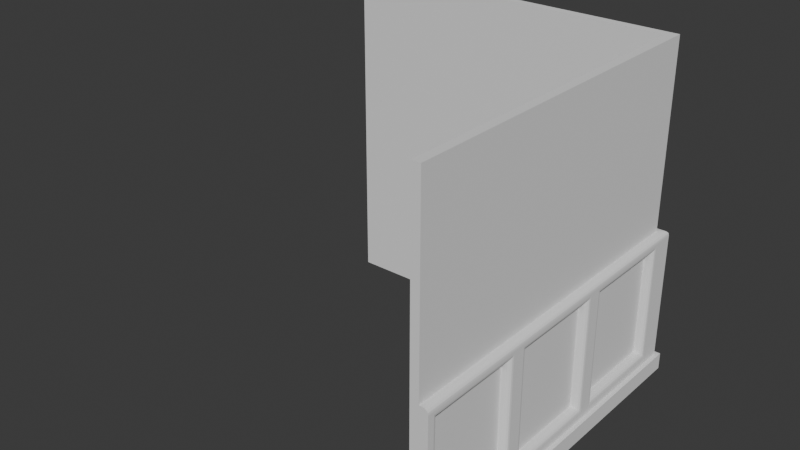 # Source: FI-045_Observatory_Hallway_Sharp_Corner_Wall.blend  (saved by Blender 4.2.66; exported with 4.5.12 LTS)
import bpy
from mathutils import Matrix  # noqa: F401  (used for matrix-valued properties, if any)

bpy.ops.wm.read_factory_settings(use_empty=True)
scene = bpy.context.scene
scene.name = 'Scene'

# ---- collections
col_collection = bpy.data.collections.new('Collection'); scene.collection.children.link(col_collection)
col_export = bpy.data.collections.new('Export'); scene.collection.children.link(col_export)

# ---- world
world_world = bpy.data.worlds.new('World'); scene.world = world_world
world_world.use_nodes = True; world_world.node_tree.nodes.clear()
_N = world_world.node_tree.nodes; _L = world_world.node_tree.links
n0 = _N.new('ShaderNodeOutputWorld'); n0.name = 'World Output'; n0.location = (300, 300)
n1 = _N.new('ShaderNodeBackground'); n1.name = 'Background'; n1.location = (10, 300)
n1.inputs[0].default_value = (0.05088, 0.05088, 0.05088, 1.0)
_L.new(n1.outputs[0], n0.inputs[0])
n0.is_active_output = True
world_world.color = (0.05088, 0.05088, 0.05088)
world_world.sun_shadow_jitter_overblur = 0.0

# ---- meshes
me_cube_008 = bpy.data.meshes.new('Cube.008')
me_cube_008.from_pydata([(1.0, -1.0, 0.0), (1.0, -1.0, 2.0), (1.05, -1.0, 0.0), (1.05, -1.0, 2.0), (1.0, -1.0, 0.9), (1.05, -1.0, 0.9), (1.0, 0.3333, 0.0), (1.0, -0.3333, 0.0), (1.0, -0.3333, 2.0), (1.0, 0.3333, 2.0), (1.05, -0.3333, 0.0), (1.05, 0.3333, 0.0), (1.05, 0.3333, 2.0), (1.05, -0.3333, 2.0), (1.05, 0.3333, 0.9), (1.05, -0.3333, 0.9), (1.0, -0.3333, 0.9), (1.0, 0.3333, 0.9), (1.05, -1.0, 0.1), (1.0, -1.0, 0.1), (1.0, -0.3333, 0.1), (1.0, 0.3333, 0.1), (1.05, 0.3333, 0.1), (1.05, -0.3333, 0.1), (1.05, 0.2667, 0.82), (1.05, -0.2667, 0.82), (1.05, 0.2667, 0.18), (1.05, -0.2667, 0.18), (1.05, 0.9333, 0.82), (1.05, 0.4, 0.82), (1.05, 0.9333, 0.18), (1.05, 0.4, 0.18), (1.05, -0.4, 0.82), (1.05, -0.9333, 0.82), (1.05, -0.9333, 0.18), (1.05, -0.4, 0.18), (1.1, 1.0, 0.1), (1.1, -1.0, 0.1), (1.1, 0.3333, 0.1), (1.1, -0.3333, 0.1), (1.125, 0.3333, 0.0), (1.125, -1.0, 0.1), (1.125, -1.0, 0.0), (1.125, -0.3333, 0.0), (1.125, 0.3333, 0.1), (1.125, -0.3333, 0.1), (1.1, -0.3333, 0.8703), (1.07, -0.3333, 0.9), (1.098, -0.3333, 0.8817), (1.091, -0.3333, 0.8913), (1.082, -0.3333, 0.8977), (1.07, -1.0, 0.9), (1.1, -1.0, 0.8703), (1.098, -1.0, 0.8817), (1.091, -1.0, 0.8913), (1.082, -1.0, 0.8977), (1.07, 1.0, 0.9), (1.1, 1.0, 0.8703), (1.082, 1.0, 0.8977), (1.091, 1.0, 0.8913), (1.098, 1.0, 0.8817), (1.07, 0.3333, 0.9), (1.1, 0.3333, 0.8703), (1.082, 0.3333, 0.8977), (1.091, 0.3333, 0.8913), (1.098, 0.3333, 0.8817), (1.07, 0.2667, 0.82), (1.1, 0.2934, 0.8521), (1.082, 0.2687, 0.8224), (1.091, 0.2745, 0.8294), (1.098, 0.2832, 0.8398), (1.1, -0.2934, 0.8521), (1.07, -0.2667, 0.82), (1.098, -0.2832, 0.8398), (1.091, -0.2745, 0.8294), (1.082, -0.2687, 0.8224), (1.07, 0.2667, 0.18), (1.1, 0.2934, 0.1479), (1.082, 0.2687, 0.1776), (1.091, 0.2745, 0.1706), (1.098, 0.2832, 0.1602), (1.1, -0.2934, 0.1479), (1.07, -0.2667, 0.18), (1.098, -0.2832, 0.1602), (1.091, -0.2745, 0.1706), (1.082, -0.2687, 0.1776), (1.07, 0.9333, 0.82), (1.1, 0.9601, 0.8521), (1.082, 0.9354, 0.8224), (1.091, 0.9412, 0.8294), (1.098, 0.9499, 0.8398), (1.1, 0.3732, 0.8521), (1.07, 0.4, 0.82), (1.098, 0.3835, 0.8398), (1.091, 0.3922, 0.8294), (1.082, 0.398, 0.8224), (1.07, 0.9333, 0.18), (1.1, 0.9601, 0.1479), (1.082, 0.9354, 0.1776), (1.091, 0.9412, 0.1706), (1.098, 0.9499, 0.1602), (1.1, 0.3732, 0.1479), (1.07, 0.4, 0.18), (1.098, 0.3835, 0.1602), (1.091, 0.3922, 0.1706), (1.082, 0.398, 0.1776), (1.07, -0.4, 0.82), (1.1, -0.3732, 0.8521), (1.082, -0.398, 0.8224), (1.091, -0.3922, 0.8294), (1.098, -0.3835, 0.8398), (1.1, -0.9601, 0.8521), (1.07, -0.9333, 0.82), (1.098, -0.9499, 0.8398), (1.091, -0.9412, 0.8294), (1.082, -0.9354, 0.8224), (1.1, -0.9601, 0.1479), (1.07, -0.9333, 0.18), (1.098, -0.9499, 0.1602), (1.091, -0.9412, 0.1706), (1.082, -0.9354, 0.1776), (1.07, -0.4, 0.18), (1.1, -0.3732, 0.1479), (1.082, -0.398, 0.1776), (1.091, -0.3922, 0.1706), (1.098, -0.3835, 0.1602), (1.0, 1.0, 0.0), (1.0, 1.0, 2.0), (1.05, 1.0, 0.0), (1.05, 1.0, 2.0), (1.0, 1.0, 0.9), (1.05, 1.0, 0.9), (1.05, 1.0, 0.1), (1.0, 1.0, 0.1), (1.125, 1.0, 0.1), (1.125, 1.0, 0.0), (1.1, 1.04, 0.8521), (1.1, 1.04, 0.1479), (1.05, 1.05, 2.0), (1.05, 1.05, 0.9), (1.05, 1.05, 0.0), (1.05, 1.05, 0.1), (1.125, 1.125, 0.0), (1.125, 1.125, 0.1), (1.1, 1.1, 0.8521), (1.1, 1.1, 0.1479), (1.1, 1.1, 0.1), (1.07, 1.07, 0.9), (1.082, 1.082, 0.8977), (1.091, 1.091, 0.8913), (1.098, 1.098, 0.8817), (1.1, 1.1, 0.8703), (-1.0, 1.0, 0.0), (-1.0, 1.0, 2.0), (-1.0, 1.05, 0.0), (-1.0, 1.05, 2.0), (-1.0, 1.0, 0.9), (-1.0, 1.05, 0.9), (0.3333, 1.0, 0.0), (-0.3333, 1.0, 0.0), (-0.3333, 1.0, 2.0), (0.3333, 1.0, 2.0), (-0.3333, 1.05, 0.0), (0.3333, 1.05, 0.0), (0.3333, 1.05, 2.0), (-0.3333, 1.05, 2.0), (0.3333, 1.05, 0.9), (-0.3333, 1.05, 0.9), (-0.3333, 1.0, 0.9), (0.3333, 1.0, 0.9), (-1.0, 1.05, 0.1), (-1.0, 1.0, 0.1), (-0.3333, 1.0, 0.1), (0.3333, 1.0, 0.1), (0.3333, 1.05, 0.1), (-0.3333, 1.05, 0.1), (0.2667, 1.05, 0.82), (-0.2667, 1.05, 0.82), (0.2667, 1.05, 0.18), (-0.2667, 1.05, 0.18), (0.9333, 1.05, 0.82), (0.4, 1.05, 0.82), (0.9333, 1.05, 0.18), (0.4, 1.05, 0.18), (-0.4, 1.05, 0.82), (-0.9333, 1.05, 0.82), (-0.9333, 1.05, 0.18), (-0.4, 1.05, 0.18), (1.0, 1.1, 0.1), (-1.0, 1.1, 0.1), (0.3333, 1.1, 0.1), (-0.3333, 1.1, 0.1), (0.3333, 1.125, 0.0), (-1.0, 1.125, 0.1), (-1.0, 1.125, 0.0), (-0.3333, 1.125, 0.0), (0.3333, 1.125, 0.1), (-0.3333, 1.125, 0.1), (-0.3333, 1.1, 0.8703), (-0.3333, 1.07, 0.9), (-0.3333, 1.098, 0.8817), (-0.3333, 1.091, 0.8913), (-0.3333, 1.082, 0.8977), (-1.0, 1.07, 0.9), (-1.0, 1.1, 0.8703), (-1.0, 1.098, 0.8817), (-1.0, 1.091, 0.8913), (-1.0, 1.082, 0.8977), (1.0, 1.07, 0.9), (1.0, 1.1, 0.8703), (1.0, 1.082, 0.8977), (1.0, 1.091, 0.8913), (1.0, 1.098, 0.8817), (0.3333, 1.07, 0.9), (0.3333, 1.1, 0.8703), (0.3333, 1.082, 0.8977), (0.3333, 1.091, 0.8913), (0.3333, 1.098, 0.8817), (0.2667, 1.07, 0.82), (0.2934, 1.1, 0.8521), (0.2687, 1.082, 0.8224), (0.2745, 1.091, 0.8294), (0.2832, 1.098, 0.8398), (-0.2934, 1.1, 0.8521), (-0.2667, 1.07, 0.82), (-0.2832, 1.098, 0.8398), (-0.2745, 1.091, 0.8294), (-0.2687, 1.082, 0.8224), (0.2667, 1.07, 0.18), (0.2934, 1.1, 0.1479), (0.2687, 1.082, 0.1776), (0.2745, 1.091, 0.1706), (0.2832, 1.098, 0.1602), (-0.2934, 1.1, 0.1479), (-0.2667, 1.07, 0.18), (-0.2832, 1.098, 0.1602), (-0.2745, 1.091, 0.1706), (-0.2687, 1.082, 0.1776), (0.9333, 1.07, 0.82), (0.9601, 1.1, 0.8521), (0.9354, 1.082, 0.8224), (0.9412, 1.091, 0.8294), (0.9499, 1.098, 0.8398), (0.3732, 1.1, 0.8521), (0.4, 1.07, 0.82), (0.3835, 1.098, 0.8398), (0.3922, 1.091, 0.8294), (0.398, 1.082, 0.8224), (0.9333, 1.07, 0.18), (0.9601, 1.1, 0.1479), (0.9354, 1.082, 0.1776), (0.9412, 1.091, 0.1706), (0.9499, 1.098, 0.1602), (0.3732, 1.1, 0.1479), (0.4, 1.07, 0.18), (0.3835, 1.098, 0.1602), (0.3922, 1.091, 0.1706), (0.398, 1.082, 0.1776), (-0.4, 1.07, 0.82), (-0.3732, 1.1, 0.8521), (-0.398, 1.082, 0.8224), (-0.3922, 1.091, 0.8294), (-0.3835, 1.098, 0.8398), (-0.9601, 1.1, 0.8521), (-0.9333, 1.07, 0.82), (-0.9499, 1.098, 0.8398), (-0.9412, 1.091, 0.8294), (-0.9354, 1.082, 0.8224), (-0.9601, 1.1, 0.1479), (-0.9333, 1.07, 0.18), (-0.9499, 1.098, 0.1602), (-0.9412, 1.091, 0.1706), (-0.9354, 1.082, 0.1776), (-0.4, 1.07, 0.18), (-0.3732, 1.1, 0.1479), (-0.398, 1.082, 0.1776), (-0.3922, 1.091, 0.1706), (-0.3835, 1.098, 0.1602), (1.0, 1.05, 0.0), (1.0, 1.05, 2.0), (1.0, 1.05, 0.9), (1.0, 1.05, 0.1), (1.0, 1.125, 0.1), (1.0, 1.125, 0.0), (1.04, 1.1, 0.8521), (1.04, 1.1, 0.1479)], [], [(17, 9, 127, 130), (15, 13, 3, 5), (5, 3, 1, 4), (7, 10, 2, 0), (13, 8, 1, 3), (18, 5, 4, 19), (36, 57, 87, 97), (21, 17, 130, 133), (19, 4, 16, 20), (20, 16, 17, 21), (23, 22, 38, 39), (46, 39, 81, 71), (129, 127, 9, 12), (12, 9, 8, 13), (126, 128, 11, 6), (6, 11, 10, 7), (131, 129, 12, 14), (14, 12, 13, 15), (4, 1, 8, 16), (16, 8, 9, 17), (2, 10, 43, 42), (7, 20, 21, 6), (0, 19, 20, 7), (6, 21, 133, 126), (22, 23, 45, 44), (2, 18, 19, 0), (26, 24, 25, 27), (18, 23, 39, 37), (57, 62, 91, 87), (37, 39, 122, 116), (30, 28, 29, 31), (38, 36, 97, 101), (34, 33, 112, 117), (39, 38, 77, 81), (35, 32, 33, 34), (30, 31, 102, 96), (35, 34, 117, 121), (26, 27, 82, 76), (62, 38, 101, 91), (29, 28, 86, 92), (25, 24, 66, 72), (39, 46, 107, 122), (62, 46, 71, 67), (132, 131, 56, 58, 59, 60, 57, 36), (38, 62, 67, 77), (33, 32, 106, 112), (14, 15, 47, 61), (131, 14, 61, 56), (5, 18, 37, 52, 53, 54, 55, 51), (24, 26, 76, 66), (22, 132, 36, 38), (28, 30, 96, 86), (52, 37, 116, 111), (27, 25, 72, 82), (32, 35, 121, 106), (46, 52, 111, 107), (31, 29, 92, 102), (40, 44, 45, 43), (135, 134, 44, 40), (43, 45, 41, 42), (132, 22, 44, 134), (18, 2, 42, 41), (11, 128, 135, 40), (23, 18, 41, 45), (10, 11, 40, 43), (47, 51, 55, 50), (50, 55, 54, 49), (49, 54, 53, 48), (48, 53, 52, 46), (56, 61, 63, 58), (58, 63, 64, 59), (59, 64, 65, 60), (60, 65, 62, 57), (61, 47, 50, 63), (63, 50, 49, 64), (64, 49, 48, 65), (65, 48, 46, 62), (67, 71, 73, 70), (70, 73, 74, 69), (69, 74, 75, 68), (68, 75, 72, 66), (66, 76, 78, 68), (68, 78, 79, 69), (69, 79, 80, 70), (70, 80, 77, 67), (71, 81, 83, 73), (73, 83, 84, 74), (74, 84, 85, 75), (75, 85, 82, 72), (76, 82, 85, 78), (78, 85, 84, 79), (79, 84, 83, 80), (80, 83, 81, 77), (87, 91, 93, 90), (90, 93, 94, 89), (89, 94, 95, 88), (88, 95, 92, 86), (86, 96, 98, 88), (88, 98, 99, 89), (89, 99, 100, 90), (90, 100, 97, 87), (91, 101, 103, 93), (93, 103, 104, 94), (94, 104, 105, 95), (95, 105, 102, 92), (96, 102, 105, 98), (98, 105, 104, 99), (99, 104, 103, 100), (100, 103, 101, 97), (107, 111, 113, 110), (110, 113, 114, 109), (109, 114, 115, 108), (108, 115, 112, 106), (111, 116, 118, 113), (113, 118, 119, 114), (114, 119, 120, 115), (115, 120, 117, 112), (106, 121, 123, 108), (108, 123, 124, 109), (109, 124, 125, 110), (110, 125, 122, 107), (121, 117, 120, 123), (123, 120, 119, 124), (124, 119, 118, 125), (125, 118, 116, 122), (15, 5, 51, 47), (139, 138, 129, 131), (131, 129, 127, 130), (126, 140, 128), (138, 127, 129), (132, 131, 130, 133), (128, 132, 133, 126), (57, 36, 137, 136), (151, 57, 136, 144), (142, 143, 134, 135), (132, 128, 135, 134), (141, 132, 134, 143), (147, 56, 58, 148), (148, 58, 59, 149), (149, 59, 60, 150), (150, 60, 57, 151), (139, 131, 56, 147), (36, 146, 145, 137), (132, 141, 146, 36), (128, 140, 142, 135), (169, 130, 127, 161), (167, 157, 155, 165), (157, 156, 153, 155), (159, 152, 154, 162), (165, 155, 153, 160), (170, 171, 156, 157), (188, 249, 239, 209), (173, 133, 130, 169), (171, 172, 168, 156), (172, 173, 169, 168), (175, 191, 190, 174), (198, 223, 233, 191), (279, 164, 161, 127), (164, 165, 160, 161), (126, 158, 163, 278), (158, 159, 162, 163), (280, 166, 164, 279), (166, 167, 165, 164), (156, 168, 160, 153), (168, 169, 161, 160), (154, 194, 195, 162), (159, 158, 173, 172), (152, 159, 172, 171), (158, 126, 133, 173), (174, 196, 197, 175), (154, 152, 171, 170), (178, 179, 177, 176), (170, 189, 191, 175), (209, 239, 243, 214), (189, 268, 274, 191), (182, 183, 181, 180), (190, 253, 249, 188), (186, 269, 264, 185), (191, 233, 229, 190), (187, 186, 185, 184), (182, 248, 254, 183), (187, 273, 269, 186), (178, 228, 234, 179), (214, 243, 253, 190), (181, 244, 238, 180), (177, 224, 218, 176), (191, 274, 259, 198), (214, 219, 223, 198), (281, 188, 209, 212, 211, 210, 208, 280), (190, 229, 219, 214), (185, 264, 258, 184), (166, 213, 199, 167), (280, 208, 213, 166), (157, 203, 207, 206, 205, 204, 189, 170), (176, 218, 228, 178), (174, 190, 188, 281), (180, 238, 248, 182), (204, 263, 268, 189), (179, 234, 224, 177), (184, 258, 273, 187), (198, 259, 263, 204), (183, 254, 244, 181), (192, 195, 197, 196), (283, 192, 196, 282), (195, 194, 193, 197), (281, 282, 196, 174), (170, 193, 194, 154), (163, 192, 283, 278), (175, 197, 193, 170), (162, 195, 192, 163), (199, 202, 207, 203), (202, 201, 206, 207), (201, 200, 205, 206), (200, 198, 204, 205), (208, 210, 215, 213), (210, 211, 216, 215), (211, 212, 217, 216), (212, 209, 214, 217), (213, 215, 202, 199), (215, 216, 201, 202), (216, 217, 200, 201), (217, 214, 198, 200), (219, 222, 225, 223), (222, 221, 226, 225), (221, 220, 227, 226), (220, 218, 224, 227), (218, 220, 230, 228), (220, 221, 231, 230), (221, 222, 232, 231), (222, 219, 229, 232), (223, 225, 235, 233), (225, 226, 236, 235), (226, 227, 237, 236), (227, 224, 234, 237), (228, 230, 237, 234), (230, 231, 236, 237), (231, 232, 235, 236), (232, 229, 233, 235), (239, 242, 245, 243), (242, 241, 246, 245), (241, 240, 247, 246), (240, 238, 244, 247), (238, 240, 250, 248), (240, 241, 251, 250), (241, 242, 252, 251), (242, 239, 249, 252), (243, 245, 255, 253), (245, 246, 256, 255), (246, 247, 257, 256), (247, 244, 254, 257), (248, 250, 257, 254), (250, 251, 256, 257), (251, 252, 255, 256), (252, 249, 253, 255), (259, 262, 265, 263), (262, 261, 266, 265), (261, 260, 267, 266), (260, 258, 264, 267), (263, 265, 270, 268), (265, 266, 271, 270), (266, 267, 272, 271), (267, 264, 269, 272), (258, 260, 275, 273), (260, 261, 276, 275), (261, 262, 277, 276), (262, 259, 274, 277), (273, 275, 272, 269), (275, 276, 271, 272), (276, 277, 270, 271), (277, 274, 268, 270), (167, 199, 203, 157), (139, 280, 279, 138), (280, 130, 127, 279), (126, 278, 140), (138, 279, 127), (281, 133, 130, 280), (278, 126, 133, 281), (209, 284, 285, 188), (151, 144, 284, 209), (142, 283, 282, 143), (281, 282, 283, 278), (141, 143, 282, 281), (147, 148, 210, 208), (148, 149, 211, 210), (149, 150, 212, 211), (150, 151, 209, 212), (139, 147, 208, 280), (188, 285, 145, 146), (281, 188, 146, 141), (278, 283, 142, 140), (137, 145, 144, 136), (145, 285, 284, 144)])
_uv = me_cube_008.uv_layers.new(name='UVMap')
_uv.uv.foreach_set('vector', [0.4875, 0.1667, 0.625, 0.1667, 0.625, 0.25, 0.4875, 0.25, 0.4875, 0.6667, 0.625, 0.6667, 0.625, 0.75, 0.4875, 0.75, 0.4875, 0.75, 0.625, 0.75, 0.625, 1.0, 0.4875, 1.0, 0.125, 0.6667, 0.375, 0.6667, 0.375, 0.75, 0.125, 0.75, 0.625, 0.6667, 0.875, 0.6667, 0.875, 0.75, 0.625, 0.75, 0.3875, 0.75, 0.4875, 0.75, 0.4875, 1.0, 0.3875, 1.0, 0.3875, 0.5, 0.4875, 0.5, 0.4875, 0.5, 0.3875, 0.5, 0.3875, 0.1667, 0.4875, 0.1667, 0.4875, 0.25, 0.3875, 0.25, 0.3875, 0.0, 0.4875, 0.0, 0.4875, 0.08333, 0.3875, 0.08333, 0.3875, 0.08333, 0.4875, 0.08333, 0.4875, 0.1667, 0.3875, 0.1667, 0.3875, 0.6667, 0.3875, 0.5833, 0.3875, 0.5833, 0.3875, 0.6667, 0.4838, 0.6667, 0.3875, 0.6667, 0.3875, 0.6667, 0.4875, 0.6667, 0.625, 0.5, 0.875, 0.5, 0.875, 0.5833, 0.625, 0.5833, 0.625, 0.5833, 0.875, 0.5833, 0.875, 0.6667, 0.625, 0.6667, 0.125, 0.5, 0.375, 0.5, 0.375, 0.5833, 0.125, 0.5833, 0.125, 0.5833, 0.375, 0.5833, 0.375, 0.6667, 0.125, 0.6667, 0.4875, 0.5, 0.625, 0.5, 0.625, 0.5833, 0.4875, 0.5833, 0.4875, 0.5833, 0.625, 0.5833, 0.625, 0.6667, 0.4875, 0.6667, 0.4875, 0.0, 0.625, 0.0, 0.625, 0.08333, 0.4875, 0.08333, 0.4875, 0.08333, 0.625, 0.08333, 0.625, 0.1667, 0.4875, 0.1667, 0.375, 0.75, 0.375, 0.6667, 0.375, 0.6667, 0.375, 0.75, 0.375, 0.08333, 0.3875, 0.08333, 0.3875, 0.1667, 0.375, 0.1667, 0.375, 0.0, 0.3875, 0.0, 0.3875, 0.08333, 0.375, 0.08333, 0.375, 0.1667, 0.3875, 0.1667, 0.3875, 0.25, 0.375, 0.25, 0.3875, 0.5833, 0.3875, 0.6667, 0.3875, 0.6667, 0.3875, 0.5833, 0.375, 0.75, 0.3875, 0.75, 0.3875, 1.0, 0.375, 1.0, 0.3875, 0.5833, 0.4875, 0.5833, 0.4875, 0.6667, 0.3875, 0.6667, 0.3875, 0.75, 0.3875, 0.6667, 0.3875, 0.6667, 0.3875, 0.75, 0.4875, 0.5, 0.4875, 0.5866, 0.4875, 0.5833, 0.4875, 0.5, 0.3875, 0.75, 0.3875, 0.6667, 0.3875, 0.6667, 0.3875, 0.75, 0.3875, 0.5, 0.4875, 0.5, 0.4875, 0.5833, 0.3875, 0.5833, 0.3875, 0.5833, 0.3875, 0.5, 0.3875, 0.5, 0.3875, 0.5833, 0.3875, 0.75, 0.4875, 0.75, 0.4875, 0.75, 0.3875, 0.75, 0.3875, 0.6667, 0.3875, 0.5833, 0.3875, 0.5833, 0.3875, 0.6667, 0.3875, 0.6667, 0.4875, 0.6667, 0.4875, 0.75, 0.3875, 0.75, 0.3875, 0.5, 0.3875, 0.5833, 0.3875, 0.5833, 0.3875, 0.5, 0.3875, 0.6667, 0.3875, 0.75, 0.3875, 0.75, 0.3875, 0.6667, 0.3875, 0.5833, 0.3875, 0.6667, 0.3875, 0.6667, 0.3875, 0.5833, 0.4838, 0.5833, 0.3875, 0.5833, 0.3875, 0.5833, 0.4875, 0.5833, 0.4875, 0.5833, 0.4875, 0.5, 0.4875, 0.5, 0.4875, 0.5833, 0.4875, 0.6667, 0.4875, 0.5833, 0.4875, 0.5833, 0.4875, 0.6667, 0.3875, 0.6667, 0.4838, 0.6667, 0.4875, 0.6667, 0.3875, 0.6667, 0.4875, 0.5801, 0.4875, 0.6699, 0.4875, 0.6667, 0.4875, 0.5833, 0.3875, 0.5, 0.4875, 0.5, 0.4875, 0.5, 0.4875, 0.5002, 0.4875, 0.5009, 0.4875, 0.5, 0.4838, 0.5, 0.3875, 0.5, 0.3875, 0.5833, 0.4838, 0.5833, 0.4875, 0.5833, 0.3875, 0.5833, 0.4875, 0.75, 0.4875, 0.6667, 0.4875, 0.6667, 0.4875, 0.75, 0.4875, 0.5833, 0.4875, 0.6667, 0.4875, 0.6667, 0.4875, 0.5833, 0.4875, 0.5, 0.4875, 0.5833, 0.4875, 0.5833, 0.4875, 0.5, 0.4875, 0.75, 0.3875, 0.75, 0.3875, 0.75, 0.4875, 0.75, 0.4875, 0.75, 0.4875, 0.7491, 0.4875, 0.7498, 0.4875, 0.75, 0.4875, 0.5833, 0.3875, 0.5833, 0.3875, 0.5833, 0.4875, 0.5833, 0.3875, 0.5833, 0.3875, 0.5, 0.3875, 0.5, 0.3875, 0.5833, 0.4875, 0.5, 0.3875, 0.5, 0.3875, 0.5, 0.4875, 0.5, 0.4838, 0.75, 0.3875, 0.75, 0.3875, 0.75, 0.4875, 0.75, 0.3875, 0.6667, 0.4875, 0.6667, 0.4875, 0.6667, 0.3875, 0.6667, 0.4875, 0.6667, 0.3875, 0.6667, 0.3875, 0.6667, 0.4875, 0.6667, 0.4875, 0.6634, 0.4875, 0.75, 0.4875, 0.75, 0.4875, 0.6667, 0.3875, 0.5833, 0.4875, 0.5833, 0.4875, 0.5833, 0.3875, 0.5833, 0.375, 0.5833, 0.3875, 0.5833, 0.3875, 0.6667, 0.375, 0.6667, 0.375, 0.5, 0.3875, 0.5, 0.3875, 0.5833, 0.375, 0.5833, 0.375, 0.6667, 0.3875, 0.6667, 0.3875, 0.75, 0.375, 0.75, 0.3875, 0.5, 0.3875, 0.5833, 0.3875, 0.5833, 0.3875, 0.5, 0.3875, 0.75, 0.375, 0.75, 0.375, 0.75, 0.3875, 0.75, 0.375, 0.5833, 0.375, 0.5, 0.375, 0.5, 0.375, 0.5833, 0.3875, 0.6667, 0.3875, 0.75, 0.3875, 0.75, 0.3875, 0.6667, 0.375, 0.6667, 0.375, 0.5833, 0.375, 0.5833, 0.375, 0.6667, 0.4875, 0.6667, 0.4875, 0.75, 0.4875, 0.7498, 0.4875, 0.6667, 0.4875, 0.6667, 0.4875, 0.7498, 0.4875, 0.7491, 0.4875, 0.6667, 0.4875, 0.6667, 0.4875, 0.7491, 0.4875, 0.75, 0.4875, 0.6667, 0.4875, 0.6667, 0.4875, 0.75, 0.4875, 0.75, 0.4875, 0.6634, 0.4875, 0.5, 0.4875, 0.5833, 0.4875, 0.5833, 0.4875, 0.5002, 0.4875, 0.5002, 0.4875, 0.5833, 0.4875, 0.5833, 0.4875, 0.5009, 0.4875, 0.5009, 0.4875, 0.5833, 0.4875, 0.5833, 0.4875, 0.5, 0.4875, 0.5, 0.4875, 0.5833, 0.4875, 0.5866, 0.4875, 0.5, 0.4875, 0.5833, 0.4875, 0.6667, 0.4875, 0.6667, 0.4875, 0.5833, 0.4875, 0.5833, 0.4875, 0.6667, 0.4875, 0.6667, 0.4875, 0.5833, 0.4875, 0.5833, 0.4875, 0.6667, 0.4875, 0.6667, 0.4875, 0.5833, 0.4875, 0.5833, 0.4875, 0.6667, 0.4875, 0.6699, 0.4875, 0.5801, 0.4875, 0.5833, 0.4875, 0.6667, 0.4875, 0.6667, 0.4875, 0.5833, 0.4875, 0.5833, 0.4875, 0.6667, 0.4875, 0.6667, 0.4875, 0.5833, 0.4875, 0.5833, 0.4875, 0.6667, 0.4877, 0.6668, 0.4877, 0.5832, 0.4877, 0.5832, 0.4877, 0.6668, 0.4875, 0.6667, 0.4875, 0.5833, 0.4875, 0.5833, 0.3875, 0.5833, 0.3873, 0.5832, 0.4877, 0.5832, 0.4877, 0.5832, 0.3873, 0.5832, 0.3875, 0.5833, 0.4875, 0.5833, 0.4875, 0.5833, 0.3875, 0.5833, 0.3875, 0.5833, 0.4875, 0.5833, 0.4875, 0.5833, 0.3875, 0.5833, 0.3875, 0.5833, 0.4875, 0.5833, 0.4875, 0.6667, 0.3875, 0.6667, 0.3875, 0.6667, 0.4875, 0.6667, 0.4875, 0.6667, 0.3875, 0.6667, 0.3875, 0.6667, 0.4875, 0.6667, 0.4875, 0.6667, 0.3875, 0.6667, 0.3873, 0.6668, 0.4877, 0.6668, 0.4877, 0.6668, 0.3873, 0.6668, 0.3875, 0.6667, 0.4875, 0.6667, 0.3875, 0.5833, 0.3875, 0.6667, 0.3873, 0.6668, 0.3873, 0.5832, 0.3873, 0.5832, 0.3873, 0.6668, 0.3875, 0.6667, 0.3875, 0.5833, 0.3875, 0.5833, 0.3875, 0.6667, 0.3875, 0.6667, 0.3875, 0.5833, 0.3875, 0.5833, 0.3875, 0.6667, 0.3875, 0.6667, 0.3875, 0.5833, 0.4875, 0.5, 0.4875, 0.5833, 0.4875, 0.5833, 0.4875, 0.5, 0.4875, 0.5, 0.4875, 0.5833, 0.4875, 0.5833, 0.4875, 0.5, 0.4875, 0.5, 0.4875, 0.5833, 0.4877, 0.5835, 0.4877, 0.4998, 0.4877, 0.4998, 0.4877, 0.5835, 0.4875, 0.5833, 0.4875, 0.5, 0.4875, 0.5, 0.3875, 0.5, 0.3873, 0.4998, 0.4877, 0.4998, 0.4877, 0.4998, 0.3873, 0.4998, 0.3875, 0.5, 0.4875, 0.5, 0.4875, 0.5, 0.3875, 0.5, 0.3875, 0.5, 0.4875, 0.5, 0.4875, 0.5, 0.3875, 0.5, 0.3875, 0.5, 0.4875, 0.5, 0.4875, 0.5833, 0.3875, 0.5833, 0.3875, 0.5833, 0.4875, 0.5833, 0.4875, 0.5833, 0.3875, 0.5833, 0.3875, 0.5833, 0.4875, 0.5833, 0.4875, 0.5833, 0.3875, 0.5833, 0.3873, 0.5835, 0.4877, 0.5835, 0.4877, 0.5835, 0.3873, 0.5835, 0.3875, 0.5833, 0.4875, 0.5833, 0.3875, 0.5, 0.3875, 0.5833, 0.3873, 0.5835, 0.3873, 0.4998, 0.3873, 0.4998, 0.3873, 0.5835, 0.3875, 0.5833, 0.3875, 0.5, 0.3875, 0.5, 0.3875, 0.5833, 0.3875, 0.5833, 0.3875, 0.5, 0.3875, 0.5, 0.3875, 0.5833, 0.3875, 0.5833, 0.3875, 0.5, 0.4875, 0.6667, 0.4875, 0.75, 0.4875, 0.75, 0.4875, 0.6667, 0.4875, 0.6667, 0.4875, 0.75, 0.4875, 0.75, 0.4875, 0.6667, 0.4875, 0.6667, 0.4875, 0.75, 0.4877, 0.7502, 0.4877, 0.6665, 0.4877, 0.6665, 0.4877, 0.7502, 0.4875, 0.75, 0.4875, 0.6667, 0.4875, 0.75, 0.3875, 0.75, 0.3875, 0.75, 0.4875, 0.75, 0.4875, 0.75, 0.3875, 0.75, 0.3875, 0.75, 0.4875, 0.75, 0.4875, 0.75, 0.3875, 0.75, 0.3873, 0.7502, 0.4877, 0.7502, 0.4877, 0.7502, 0.3873, 0.7502, 0.3875, 0.75, 0.4875, 0.75, 0.4875, 0.6667, 0.3875, 0.6667, 0.3873, 0.6665, 0.4877, 0.6665, 0.4877, 0.6665, 0.3873, 0.6665, 0.3875, 0.6667, 0.4875, 0.6667, 0.4875, 0.6667, 0.3875, 0.6667, 0.3875, 0.6667, 0.4875, 0.6667, 0.4875, 0.6667, 0.3875, 0.6667, 0.3875, 0.6667, 0.4875, 0.6667, 0.3875, 0.6667, 0.3875, 0.75, 0.3873, 0.7502, 0.3873, 0.6665, 0.3873, 0.6665, 0.3873, 0.7502, 0.3875, 0.75, 0.3875, 0.6667, 0.3875, 0.6667, 0.3875, 0.75, 0.3875, 0.75, 0.3875, 0.6667, 0.3875, 0.6667, 0.3875, 0.75, 0.3875, 0.75, 0.3875, 0.6667, 0.4875, 0.6667, 0.4875, 0.75, 0.4875, 0.75, 0.4875, 0.6667, 0.4875, 0.7438, 0.625, 0.7438, 0.625, 0.75, 0.4875, 0.75, 0.4875, 0.75, 0.625, 0.75, 0.625, 1.0, 0.4875, 1.0, 0.125, 0.75, 0.375, 0.7438, 0.375, 0.75, 0.625, 0.7438, 0.875, 0.75, 0.625, 0.75, 0.3875, 0.75, 0.4875, 0.75, 0.4875, 1.0, 0.3875, 1.0, 0.375, 0.75, 0.3875, 0.75, 0.3875, 1.0, 0.375, 1.0, 0.4838, 0.75, 0.3875, 0.75, 0.3875, 0.75, 0.4875, 0.75, 0.4875, 0.737, 0.4875, 0.75, 0.4875, 0.75, 0.4875, 0.7415, 0.375, 0.7344, 0.3875, 0.7344, 0.3875, 0.75, 0.375, 0.75, 0.3875, 0.75, 0.375, 0.75, 0.375, 0.75, 0.3875, 0.75, 0.3875, 0.7438, 0.3875, 0.75, 0.3875, 0.75, 0.3875, 0.7344, 0.4875, 0.7412, 0.4875, 0.75, 0.4875, 0.7498, 0.4875, 0.7396, 0.4875, 0.7396, 0.4875, 0.7498, 0.4875, 0.7491, 0.4875, 0.7378, 0.4875, 0.7378, 0.4875, 0.7491, 0.4875, 0.75, 0.4875, 0.7378, 0.4875, 0.7378, 0.4875, 0.75, 0.4875, 0.75, 0.4875, 0.737, 0.4875, 0.7438, 0.4875, 0.75, 0.4875, 0.75, 0.4875, 0.7412, 0.3875, 0.75, 0.3875, 0.7375, 0.3875, 0.7415, 0.3875, 0.75, 0.3875, 0.75, 0.3875, 0.7438, 0.3875, 0.7375, 0.3875, 0.75, 0.375, 0.75, 0.375, 0.7438, 0.375, 0.7344, 0.375, 0.75, 0.4875, 0.1667, 0.4875, 0.25, 0.625, 0.25, 0.625, 0.1667, 0.4875, 0.6667, 0.4875, 0.75, 0.625, 0.75, 0.625, 0.6667, 0.4875, 0.75, 0.4875, 1.0, 0.625, 1.0, 0.625, 0.75, 0.125, 0.6667, 0.125, 0.75, 0.375, 0.75, 0.375, 0.6667, 0.625, 0.6667, 0.625, 0.75, 0.875, 0.75, 0.875, 0.6667, 0.3875, 0.75, 0.3875, 1.0, 0.4875, 1.0, 0.4875, 0.75, 0.3875, 0.5, 0.3875, 0.5, 0.4875, 0.5, 0.4875, 0.5, 0.3875, 0.1667, 0.3875, 0.25, 0.4875, 0.25, 0.4875, 0.1667, 0.3875, 0.0, 0.3875, 0.08333, 0.4875, 0.08333, 0.4875, 0.0, 0.3875, 0.08333, 0.3875, 0.1667, 0.4875, 0.1667, 0.4875, 0.08333, 0.3875, 0.6667, 0.3875, 0.6667, 0.3875, 0.5833, 0.3875, 0.5833, 0.4838, 0.6667, 0.4875, 0.6667, 0.3875, 0.6667, 0.3875, 0.6667, 0.625, 0.5, 0.625, 0.5833, 0.875, 0.5833, 0.875, 0.5, 0.625, 0.5833, 0.625, 0.6667, 0.875, 0.6667, 0.875, 0.5833, 0.125, 0.5, 0.125, 0.5833, 0.375, 0.5833, 0.375, 0.5, 0.125, 0.5833, 0.125, 0.6667, 0.375, 0.6667, 0.375, 0.5833, 0.4875, 0.5, 0.4875, 0.5833, 0.625, 0.5833, 0.625, 0.5, 0.4875, 0.5833, 0.4875, 0.6667, 0.625, 0.6667, 0.625, 0.5833, 0.4875, 0.0, 0.4875, 0.08333, 0.625, 0.08333, 0.625, 0.0, 0.4875, 0.08333, 0.4875, 0.1667, 0.625, 0.1667, 0.625, 0.08333, 0.375, 0.75, 0.375, 0.75, 0.375, 0.6667, 0.375, 0.6667, 0.375, 0.08333, 0.375, 0.1667, 0.3875, 0.1667, 0.3875, 0.08333, 0.375, 0.0, 0.375, 0.08333, 0.3875, 0.08333, 0.3875, 0.0, 0.375, 0.1667, 0.375, 0.25, 0.3875, 0.25, 0.3875, 0.1667, 0.3875, 0.5833, 0.3875, 0.5833, 0.3875, 0.6667, 0.3875, 0.6667, 0.375, 0.75, 0.375, 1.0, 0.3875, 1.0, 0.3875, 0.75, 0.3875, 0.5833, 0.3875, 0.6667, 0.4875, 0.6667, 0.4875, 0.5833, 0.3875, 0.75, 0.3875, 0.75, 0.3875, 0.6667, 0.3875, 0.6667, 0.4875, 0.5, 0.4875, 0.5, 0.4875, 0.5833, 0.4875, 0.5866, 0.3875, 0.75, 0.3875, 0.75, 0.3875, 0.6667, 0.3875, 0.6667, 0.3875, 0.5, 0.3875, 0.5833, 0.4875, 0.5833, 0.4875, 0.5, 0.3875, 0.5833, 0.3875, 0.5833, 0.3875, 0.5, 0.3875, 0.5, 0.3875, 0.75, 0.3875, 0.75, 0.4875, 0.75, 0.4875, 0.75, 0.3875, 0.6667, 0.3875, 0.6667, 0.3875, 0.5833, 0.3875, 0.5833, 0.3875, 0.6667, 0.3875, 0.75, 0.4875, 0.75, 0.4875, 0.6667, 0.3875, 0.5, 0.3875, 0.5, 0.3875, 0.5833, 0.3875, 0.5833, 0.3875, 0.6667, 0.3875, 0.6667, 0.3875, 0.75, 0.3875, 0.75, 0.3875, 0.5833, 0.3875, 0.5833, 0.3875, 0.6667, 0.3875, 0.6667, 0.4838, 0.5833, 0.4875, 0.5833, 0.3875, 0.5833, 0.3875, 0.5833, 0.4875, 0.5833, 0.4875, 0.5833, 0.4875, 0.5, 0.4875, 0.5, 0.4875, 0.6667, 0.4875, 0.6667, 0.4875, 0.5833, 0.4875, 0.5833, 0.3875, 0.6667, 0.3875, 0.6667, 0.4875, 0.6667, 0.4838, 0.6667, 0.4875, 0.5801, 0.4875, 0.5833, 0.4875, 0.6667, 0.4875, 0.6699, 0.3875, 0.5, 0.3875, 0.5, 0.4838, 0.5, 0.4875, 0.5, 0.4875, 0.5009, 0.4875, 0.5002, 0.4875, 0.5, 0.4875, 0.5, 0.3875, 0.5833, 0.3875, 0.5833, 0.4875, 0.5833, 0.4838, 0.5833, 0.4875, 0.75, 0.4875, 0.75, 0.4875, 0.6667, 0.4875, 0.6667, 0.4875, 0.5833, 0.4875, 0.5833, 0.4875, 0.6667, 0.4875, 0.6667, 0.4875, 0.5, 0.4875, 0.5, 0.4875, 0.5833, 0.4875, 0.5833, 0.4875, 0.75, 0.4875, 0.75, 0.4875, 0.7498, 0.4875, 0.7491, 0.4875, 0.75, 0.4875, 0.75, 0.3875, 0.75, 0.3875, 0.75, 0.4875, 0.5833, 0.4875, 0.5833, 0.3875, 0.5833, 0.3875, 0.5833, 0.3875, 0.5833, 0.3875, 0.5833, 0.3875, 0.5, 0.3875, 0.5, 0.4875, 0.5, 0.4875, 0.5, 0.3875, 0.5, 0.3875, 0.5, 0.4838, 0.75, 0.4875, 0.75, 0.3875, 0.75, 0.3875, 0.75, 0.3875, 0.6667, 0.3875, 0.6667, 0.4875, 0.6667, 0.4875, 0.6667, 0.4875, 0.6667, 0.4875, 0.6667, 0.3875, 0.6667, 0.3875, 0.6667, 0.4875, 0.6634, 0.4875, 0.6667, 0.4875, 0.75, 0.4875, 0.75, 0.3875, 0.5833, 0.3875, 0.5833, 0.4875, 0.5833, 0.4875, 0.5833, 0.375, 0.5833, 0.375, 0.6667, 0.3875, 0.6667, 0.3875, 0.5833, 0.375, 0.5, 0.375, 0.5833, 0.3875, 0.5833, 0.3875, 0.5, 0.375, 0.6667, 0.375, 0.75, 0.3875, 0.75, 0.3875, 0.6667, 0.3875, 0.5, 0.3875, 0.5, 0.3875, 0.5833, 0.3875, 0.5833, 0.3875, 0.75, 0.3875, 0.75, 0.375, 0.75, 0.375, 0.75, 0.375, 0.5833, 0.375, 0.5833, 0.375, 0.5, 0.375, 0.5, 0.3875, 0.6667, 0.3875, 0.6667, 0.3875, 0.75, 0.3875, 0.75, 0.375, 0.6667, 0.375, 0.6667, 0.375, 0.5833, 0.375, 0.5833, 0.4875, 0.6667, 0.4875, 0.6667, 0.4875, 0.7498, 0.4875, 0.75, 0.4875, 0.6667, 0.4875, 0.6667, 0.4875, 0.7491, 0.4875, 0.7498, 0.4875, 0.6667, 0.4875, 0.6667, 0.4875, 0.75, 0.4875, 0.7491, 0.4875, 0.6667, 0.4875, 0.6634, 0.4875, 0.75, 0.4875, 0.75, 0.4875, 0.5, 0.4875, 0.5002, 0.4875, 0.5833, 0.4875, 0.5833, 0.4875, 0.5002, 0.4875, 0.5009, 0.4875, 0.5833, 0.4875, 0.5833, 0.4875, 0.5009, 0.4875, 0.5, 0.4875, 0.5833, 0.4875, 0.5833, 0.4875, 0.5, 0.4875, 0.5, 0.4875, 0.5866, 0.4875, 0.5833, 0.4875, 0.5833, 0.4875, 0.5833, 0.4875, 0.6667, 0.4875, 0.6667, 0.4875, 0.5833, 0.4875, 0.5833, 0.4875, 0.6667, 0.4875, 0.6667, 0.4875, 0.5833, 0.4875, 0.5833, 0.4875, 0.6667, 0.4875, 0.6667, 0.4875, 0.5833, 0.4875, 0.5801, 0.4875, 0.6699, 0.4875, 0.6667, 0.4875, 0.5833, 0.4875, 0.5833, 0.4875, 0.6667, 0.4875, 0.6667, 0.4875, 0.5833, 0.4875, 0.5833, 0.4875, 0.6667, 0.4875, 0.6667, 0.4875, 0.5833, 0.4877, 0.5832, 0.4877, 0.6668, 0.4875, 0.6667, 0.4877, 0.5832, 0.4875, 0.5833, 0.4875, 0.6667, 0.4877, 0.6668, 0.4875, 0.5833, 0.4877, 0.5832, 0.3873, 0.5832, 0.3875, 0.5833, 0.4877, 0.5832, 0.4875, 0.5833, 0.3875, 0.5833, 0.3873, 0.5832, 0.4875, 0.5833, 0.4875, 0.5833, 0.3875, 0.5833, 0.3875, 0.5833, 0.4875, 0.5833, 0.4875, 0.5833, 0.3875, 0.5833, 0.3875, 0.5833, 0.4875, 0.6667, 0.4875, 0.6667, 0.3875, 0.6667, 0.3875, 0.6667, 0.4875, 0.6667, 0.4875, 0.6667, 0.3875, 0.6667, 0.3875, 0.6667, 0.4875, 0.6667, 0.4877, 0.6668, 0.3873, 0.6668, 0.3875, 0.6667, 0.4877, 0.6668, 0.4875, 0.6667, 0.3875, 0.6667, 0.3873, 0.6668, 0.3875, 0.5833, 0.3873, 0.5832, 0.3873, 0.6668, 0.3875, 0.6667, 0.3873, 0.5832, 0.3875, 0.5833, 0.3875, 0.6667, 0.3873, 0.6668, 0.3875, 0.5833, 0.3875, 0.5833, 0.3875, 0.6667, 0.3875, 0.6667, 0.3875, 0.5833, 0.3875, 0.5833, 0.3875, 0.6667, 0.3875, 0.6667, 0.4875, 0.5, 0.4875, 0.5, 0.4875, 0.5833, 0.4875, 0.5833, 0.4875, 0.5, 0.4875, 0.5, 0.4875, 0.5833, 0.4875, 0.5833, 0.4875, 0.5, 0.4877, 0.4998, 0.4877, 0.5835, 0.4875, 0.5833, 0.4877, 0.4998, 0.4875, 0.5, 0.4875, 0.5833, 0.4877, 0.5835, 0.4875, 0.5, 0.4877, 0.4998, 0.3873, 0.4998, 0.3875, 0.5, 0.4877, 0.4998, 0.4875, 0.5, 0.3875, 0.5, 0.3873, 0.4998, 0.4875, 0.5, 0.4875, 0.5, 0.3875, 0.5, 0.3875, 0.5, 0.4875, 0.5, 0.4875, 0.5, 0.3875, 0.5, 0.3875, 0.5, 0.4875, 0.5833, 0.4875, 0.5833, 0.3875, 0.5833, 0.3875, 0.5833, 0.4875, 0.5833, 0.4875, 0.5833, 0.3875, 0.5833, 0.3875, 0.5833, 0.4875, 0.5833, 0.4877, 0.5835, 0.3873, 0.5835, 0.3875, 0.5833, 0.4877, 0.5835, 0.4875, 0.5833, 0.3875, 0.5833, 0.3873, 0.5835, 0.3875, 0.5, 0.3873, 0.4998, 0.3873, 0.5835, 0.3875, 0.5833, 0.3873, 0.4998, 0.3875, 0.5, 0.3875, 0.5833, 0.3873, 0.5835, 0.3875, 0.5, 0.3875, 0.5, 0.3875, 0.5833, 0.3875, 0.5833, 0.3875, 0.5, 0.3875, 0.5, 0.3875, 0.5833, 0.3875, 0.5833, 0.4875, 0.6667, 0.4875, 0.6667, 0.4875, 0.75, 0.4875, 0.75, 0.4875, 0.6667, 0.4875, 0.6667, 0.4875, 0.75, 0.4875, 0.75, 0.4875, 0.6667, 0.4877, 0.6665, 0.4877, 0.7502, 0.4875, 0.75, 0.4877, 0.6665, 0.4875, 0.6667, 0.4875, 0.75, 0.4877, 0.7502, 0.4875, 0.75, 0.4875, 0.75, 0.3875, 0.75, 0.3875, 0.75, 0.4875, 0.75, 0.4875, 0.75, 0.3875, 0.75, 0.3875, 0.75, 0.4875, 0.75, 0.4877, 0.7502, 0.3873, 0.7502, 0.3875, 0.75, 0.4877, 0.7502, 0.4875, 0.75, 0.3875, 0.75, 0.3873, 0.7502, 0.4875, 0.6667, 0.4877, 0.6665, 0.3873, 0.6665, 0.3875, 0.6667, 0.4877, 0.6665, 0.4875, 0.6667, 0.3875, 0.6667, 0.3873, 0.6665, 0.4875, 0.6667, 0.4875, 0.6667, 0.3875, 0.6667, 0.3875, 0.6667, 0.4875, 0.6667, 0.4875, 0.6667, 0.3875, 0.6667, 0.3875, 0.6667, 0.3875, 0.6667, 0.3873, 0.6665, 0.3873, 0.7502, 0.3875, 0.75, 0.3873, 0.6665, 0.3875, 0.6667, 0.3875, 0.75, 0.3873, 0.7502, 0.3875, 0.6667, 0.3875, 0.6667, 0.3875, 0.75, 0.3875, 0.75, 0.3875, 0.6667, 0.3875, 0.6667, 0.3875, 0.75, 0.3875, 0.75, 0.4875, 0.6667, 0.4875, 0.6667, 0.4875, 0.75, 0.4875, 0.75, 0.4875, 0.7438, 0.4875, 0.75, 0.625, 0.75, 0.625, 0.7438, 0.4875, 0.75, 0.4875, 1.0, 0.625, 1.0, 0.625, 0.75, 0.125, 0.75, 0.375, 0.75, 0.375, 0.7438, 0.625, 0.7438, 0.625, 0.75, 0.875, 0.75, 0.3875, 0.75, 0.3875, 1.0, 0.4875, 1.0, 0.4875, 0.75, 0.375, 0.75, 0.375, 1.0, 0.3875, 1.0, 0.3875, 0.75, 0.4838, 0.75, 0.4875, 0.75, 0.3875, 0.75, 0.3875, 0.75, 0.4875, 0.737, 0.4875, 0.7415, 0.4875, 0.75, 0.4875, 0.75, 0.375, 0.7344, 0.375, 0.75, 0.3875, 0.75, 0.3875, 0.7344, 0.3875, 0.75, 0.3875, 0.75, 0.375, 0.75, 0.375, 0.75, 0.3875, 0.7438, 0.3875, 0.7344, 0.3875, 0.75, 0.3875, 0.75, 0.4875, 0.7412, 0.4875, 0.7396, 0.4875, 0.7498, 0.4875, 0.75, 0.4875, 0.7396, 0.4875, 0.7378, 0.4875, 0.7491, 0.4875, 0.7498, 0.4875, 0.7378, 0.4875, 0.7378, 0.4875, 0.75, 0.4875, 0.7491, 0.4875, 0.7378, 0.4875, 0.737, 0.4875, 0.75, 0.4875, 0.75, 0.4875, 0.7438, 0.4875, 0.7412, 0.4875, 0.75, 0.4875, 0.75, 0.3875, 0.75, 0.3875, 0.75, 0.3875, 0.7415, 0.3875, 0.7375, 0.3875, 0.75, 0.3875, 0.75, 0.3875, 0.7375, 0.3875, 0.7438, 0.375, 0.75, 0.375, 0.75, 0.375, 0.7344, 0.375, 0.7438, 0.3875, 0.75, 0.3875, 0.7415, 0.4875, 0.7415, 0.4875, 0.75, 0.3875, 0.7415, 0.3875, 0.75, 0.4875, 0.75, 0.4875, 0.7415])
me_cube_008.update()

# ---- objects
ob_fi_045_observatory_hallway_sharp_corner = bpy.data.objects.new('FI-045 Observatory HallWay Sharp Corner', me_cube_008)

# ---- transforms, parenting, visibility, modifiers, constraints
ob_fi_045_observatory_hallway_sharp_corner.location = (0.0, 0.0, 0.0)
_m = ob_fi_045_observatory_hallway_sharp_corner.modifiers.new('Bevel', 'BEVEL')
_m.width = 0.0303
_m.width_pct = 0.0303
_m.segments = 20
_m.limit_method = 'WEIGHT'
_m.profile_type = 'CUSTOM'

# ---- collection membership
col_export.objects.link(ob_fi_045_observatory_hallway_sharp_corner)

# ---- scene / render settings (as saved in the file)
scene.frame_start = 1; scene.frame_end = 250; scene.frame_set(1)
scene.render.engine = 'BLENDER_EEVEE_NEXT'
bpy.context.view_layer.update()

# ---- added for rendering (the .blend has no active camera and no usable light): camera, sun
cam_auto = bpy.data.cameras.new('AutoCamera')
cam_auto.lens = 50.0
cam_auto.sensor_width = 36.0
cam_auto.clip_end = 1000.0
ob_auto_camera = bpy.data.objects.new('AutoCamera', cam_auto)
scene.collection.objects.link(ob_auto_camera)
ob_auto_camera.location = (3.40245, -3.94544, 3.67196)
ob_auto_camera.rotation_euler = (1.09748, -7.21219e-08, 0.694738)
scene.camera = ob_auto_camera
light_auto_sun = bpy.data.lights.new('AutoSun', 'SUN')
light_auto_sun.energy = 3.0
light_auto_sun.angle = 0.0523599
ob_auto_sun = bpy.data.objects.new('AutoSun', light_auto_sun)
scene.collection.objects.link(ob_auto_sun)
ob_auto_sun.rotation_euler = (0.872665, 0.174533, 0.523599)
bpy.context.view_layer.update()
